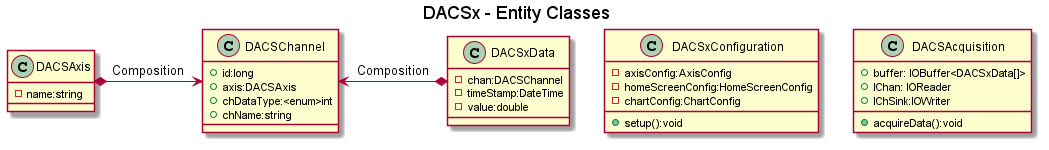

The diagram above was rendered by PlantUML. Its source (embedded in the PNG):
@startuml

title DACSx - Entity Classes


class DACSxConfiguration {
  -axisConfig:AxisConfig
  -homeScreenConfig:HomeScreenConfig
  -chartConfig:ChartConfig
  +setup():void
}
class DACSAxis
{
  -name:string
}

class DACSChannel{
  +id:long
  +axis:DACSAxis
  +chDataType:<enum>int
  +chName:string
}
class DACSxData{
  -chan:DACSChannel
  -timeStamp:DateTime
  -value:double
}
class DACSAcquisition{
  +buffer: IOBuffer<DACSxData[]>
  +IChan: IOReader
  +IChSink:IOWriter
  +acquireData():void
}


DACSxData *-left-> DACSChannel: Composition
DACSAxis *-right-> DACSChannel: Composition

@enduml